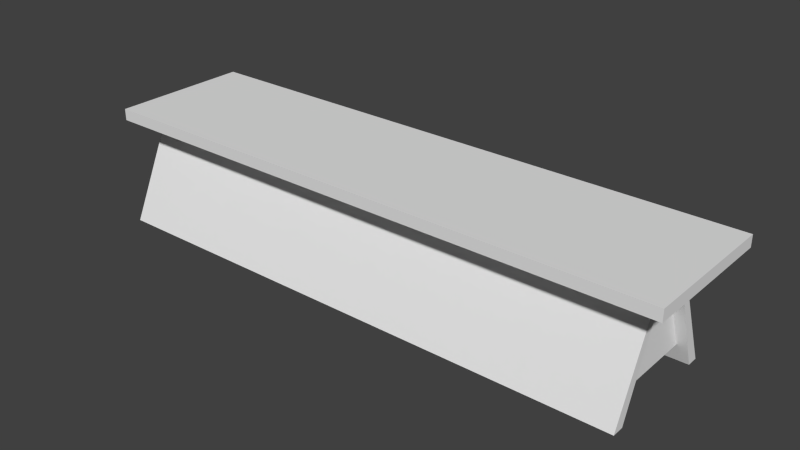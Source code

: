 # Source: Bench.blend  (saved by Blender 2.71.0; exported with 4.5.12 LTS)
import bpy
from mathutils import Matrix  # noqa: F401  (used for matrix-valued properties, if any)

bpy.ops.wm.read_factory_settings(use_empty=True)
scene = bpy.context.scene
scene.name = 'Scene'

# ---- collections
col_collection_1 = bpy.data.collections.new('Collection 1'); scene.collection.children.link(col_collection_1)

# ---- materials (node trees are filled in below, after node groups)
mat_material = bpy.data.materials.new('Material')
mat_material.alpha_threshold = 0.0
mat_material.use_transparent_shadow = False
mat_material.roughness = 0.5
mat_material.line_color = (0.0, 0.0, 0.0, 1.0)

# ---- material node trees

# ---- world
world_world = bpy.data.worlds.new('World'); scene.world = world_world
world_world.color = (0.05088, 0.05088, 0.05088)
world_world.use_sun_shadow = False
world_world.sun_shadow_jitter_overblur = 0.0
world_world.cycles.sampling_method = 'MANUAL'
world_world.cycles.sample_map_resolution = 256

# ---- meshes
me_cube_002 = bpy.data.meshes.new('Cube.002')
me_cube_002.from_pydata([(-1.283, -1.061, 41.74), (-1.283, 1.095, 41.74), (1.3, 1.636, 41.58), (1.3, -1.666, 41.58), (-1.284, -1.061, 42.25), (-1.284, 1.095, 42.25), (1.298, 1.636, 42.38), (1.298, -1.666, 42.38), (-1.425, -1.061, -41.35), (-1.425, 1.095, -41.35), (1.158, 1.636, -41.52), (1.158, -1.666, -41.52), (-1.426, -1.061, -40.84), (-1.426, 1.095, -40.84), (1.156, 1.636, -40.72), (1.156, -1.666, -40.72), (-0.4421, -0.3692, 41.69), (-0.4421, 0.3831, 41.69), (0.4592, 0.572, 41.63), (0.4592, -0.5803, 41.63), (-0.5836, -0.3692, -41.28), (-0.5836, 0.3831, -41.28), (0.3177, 0.572, -41.34), (0.3177, -0.5803, -41.34)], [], [(4, 5, 1, 0), (5, 6, 2, 1), (6, 7, 3, 2), (7, 4, 0, 3), (3, 0, 16, 19), (7, 6, 5, 4), (12, 13, 9, 8), (13, 14, 10, 9), (14, 15, 11, 10), (15, 12, 8, 11), (8, 9, 10, 11), (15, 14, 13, 12), (19, 16, 20, 23), (2, 3, 19, 18), (1, 2, 18, 17), (0, 1, 17, 16), (20, 21, 22, 23), (18, 19, 23, 22), (17, 18, 22, 21), (16, 17, 21, 20)])
me_cube_002.use_remesh_preserve_volume = False
me_cube_002.use_remesh_preserve_attributes = False
me_cube_002.use_mirror_vertex_groups = False
me_cube_002.update()
me_cube_001 = bpy.data.meshes.new('Cube.001')
me_cube_001.from_pydata([(-1.0, -1.018, -9.124), (-1.0, 0.9816, -9.124), (1.0, 0.9816, -9.124), (1.0, -1.018, -9.124), (-1.0, -1.243, -9.13), (-1.0, 1.194, -9.117), (1.0, 1.194, -9.117), (1.0, -1.243, -9.13), (-1.0, 0.3395, 9.966), (-1.0, 0.3395, 7.209), (1.0, 0.3395, 9.966), (1.0, 0.3395, 7.209), (-1.0, -0.289, 7.209), (1.0, -0.289, 9.966), (-1.0, -0.289, 9.966), (1.0, -0.289, 7.209)], [], [(8, 5, 1, 9), (5, 6, 2, 1), (13, 7, 3, 15), (7, 4, 0, 3), (9, 1, 2, 11), (10, 6, 5, 8), (14, 8, 9, 12), (6, 10, 11, 2), (12, 9, 11, 15), (13, 10, 8, 14), (10, 13, 15, 11), (4, 14, 12, 0), (0, 12, 15, 3), (7, 13, 14, 4)])
me_cube_001.use_remesh_preserve_volume = False
me_cube_001.use_remesh_preserve_attributes = False
me_cube_001.use_mirror_vertex_groups = False
me_cube_001.update()
me_cube = bpy.data.meshes.new('Cube')
me_cube.from_pydata([(1.0, 0.2905, -0.02368), (1.0, -0.2905, -0.02368), (-1.0, -0.2905, -0.02368), (-1.0, 0.2905, -0.02368), (1.0, 0.2905, 0.02368), (1.0, -0.2905, 0.02368), (-1.0, -0.2905, 0.02368), (-1.0, 0.2905, 0.02368)], [], [(0, 1, 2, 3), (4, 7, 6, 5), (0, 4, 5, 1), (1, 5, 6, 2), (2, 6, 7, 3), (4, 0, 3, 7)])
me_cube.materials.append(mat_material)
me_cube.use_remesh_preserve_volume = False
me_cube.use_remesh_preserve_attributes = False
me_cube.use_mirror_vertex_groups = False
me_cube.update()

# ---- objects
ob_cube_002 = bpy.data.objects.new('Cube.002', me_cube_002)
ob_cube_001 = bpy.data.objects.new('Cube.001', me_cube_001)
ob_sit_place = bpy.data.objects.new('Sit Place', me_cube)

# ---- transforms, parenting, visibility, modifiers, constraints
ob_cube_002.location = (0.5879, -0.8022, 0.1841)
ob_cube_002.rotation_euler = (5.482e-07, 1.566, 5.225e-07)
ob_cube_002.scale = (0.06875, 0.1166, 0.02588)
ob_cube_002.lineart.crease_threshold = 0.0
ob_cube_001.location = (0.5995, -0.8058, 0.2409)
ob_cube_001.scale = (1.126, 0.2206, 0.02406)
ob_cube_001.lineart.crease_threshold = 0.0
ob_sit_place.location = (0.6389, -0.7793, 0.482)
ob_sit_place.scale = (1.192, 1.0, 1.0)
ob_sit_place.lock_rotations_4d = False
ob_sit_place.empty_display_type = 'ARROWS'
ob_sit_place.lineart.crease_threshold = 0.0

# ---- collection membership
col_collection_1.objects.link(ob_cube_002)
col_collection_1.objects.link(ob_cube_001)
col_collection_1.objects.link(ob_sit_place)

# ---- scene / render settings (as saved in the file)
scene.frame_start = 1; scene.frame_end = 250; scene.frame_set(1)
scene.render.engine = 'BLENDER_EEVEE_NEXT'
scene.render.resolution_percentage = 50
scene.render.fps = 60
scene.render.dither_intensity = 0.0
scene.cycles.use_denoising = False
scene.cycles.samples = 10
scene.cycles.sampling_pattern = 'TABULATED_SOBOL'
scene.cycles.light_sampling_threshold = 0.0
scene.cycles.use_adaptive_sampling = False
scene.cycles.use_light_tree = False
scene.cycles.blur_glossy = 0.0
scene.cycles.volume_bounces = 1
scene.cycles.pixel_filter_type = 'GAUSSIAN'
scene.cycles.sample_clamp_indirect = 0.0
scene.view_settings.view_transform = 'Standard'
bpy.context.view_layer.update()

# ---- added for rendering (the .blend has no active camera and no usable light): camera, sun
cam_auto = bpy.data.cameras.new('AutoCamera')
cam_auto.lens = 50.0
cam_auto.sensor_width = 36.0
cam_auto.clip_end = 1000.0
ob_auto_camera = bpy.data.objects.new('AutoCamera', cam_auto)
scene.collection.objects.link(ob_auto_camera)
ob_auto_camera.location = (2.95555, -3.56434, 2.11675)
ob_auto_camera.rotation_euler = (1.09748, -7.21219e-08, 0.694738)
scene.camera = ob_auto_camera
light_auto_sun = bpy.data.lights.new('AutoSun', 'SUN')
light_auto_sun.energy = 3.0
light_auto_sun.angle = 0.0523599
ob_auto_sun = bpy.data.objects.new('AutoSun', light_auto_sun)
scene.collection.objects.link(ob_auto_sun)
ob_auto_sun.rotation_euler = (0.872665, 0.174533, 0.523599)
bpy.context.view_layer.update()
